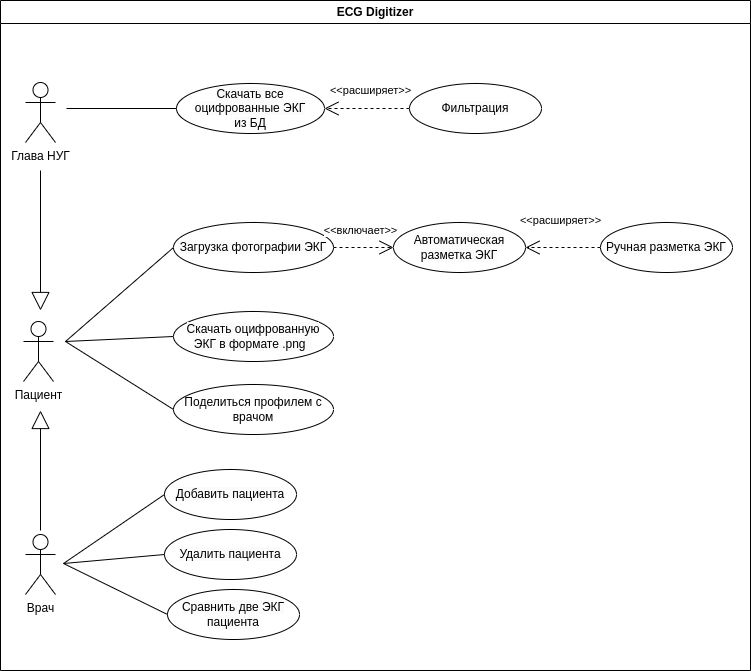

The diagram above was exported from draw.io. Its source (the exported page's mxGraphModel, read from the mxfile embedded in the PNG):
<mxGraphModel dx="1434" dy="797" grid="1" gridSize="10" guides="1" tooltips="1" connect="1" arrows="1" fold="1" page="1" pageScale="1" pageWidth="827" pageHeight="1169" math="0" shadow="0">
  <root>
    <mxCell id="0" />
    <mxCell id="1" parent="0" />
    <mxCell id="5u36-aX6GQVvLOXDbWjY-1" value="" style="endArrow=block;endSize=16;endFill=0;html=1;rounded=0;" parent="1" edge="1">
      <mxGeometry width="160" relative="1" as="geometry">
        <mxPoint x="80" y="360" as="sourcePoint" />
        <mxPoint x="80" y="500" as="targetPoint" />
      </mxGeometry>
    </mxCell>
    <mxCell id="5u36-aX6GQVvLOXDbWjY-3" value="Глава НУГ" style="shape=umlActor;verticalLabelPosition=bottom;verticalAlign=top;html=1;" parent="1" vertex="1">
      <mxGeometry x="65" y="272" width="30" height="60" as="geometry" />
    </mxCell>
    <mxCell id="5u36-aX6GQVvLOXDbWjY-4" value="&lt;span style=&quot;color: rgb(0, 0, 0); font-family: Helvetica; font-size: 12px; font-style: normal; font-variant-ligatures: normal; font-variant-caps: normal; font-weight: 400; letter-spacing: normal; orphans: 2; text-align: center; text-indent: 0px; text-transform: none; widows: 2; word-spacing: 0px; -webkit-text-stroke-width: 0px; background-color: rgb(251, 251, 251); text-decoration-thickness: initial; text-decoration-style: initial; text-decoration-color: initial; float: none; display: inline !important;&quot;&gt;Автоматическая разметка ЭКГ&lt;br&gt;&lt;/span&gt;" style="ellipse;whiteSpace=wrap;html=1;" parent="1" vertex="1">
      <mxGeometry x="433" y="412" width="132" height="50" as="geometry" />
    </mxCell>
    <mxCell id="5u36-aX6GQVvLOXDbWjY-8" value="&amp;lt;&amp;lt;расширяет&amp;gt;&amp;gt;" style="endArrow=open;endSize=12;dashed=1;html=1;rounded=0;endFill=0;entryX=1;entryY=0.5;entryDx=0;entryDy=0;exitX=0;exitY=0.5;exitDx=0;exitDy=0;" parent="1" source="5u36-aX6GQVvLOXDbWjY-9" target="5u36-aX6GQVvLOXDbWjY-4" edge="1">
      <mxGeometry x="0.0667" y="-27" width="160" relative="1" as="geometry">
        <mxPoint x="723" y="437" as="sourcePoint" />
        <mxPoint x="565" y="428.5" as="targetPoint" />
        <mxPoint as="offset" />
      </mxGeometry>
    </mxCell>
    <mxCell id="5u36-aX6GQVvLOXDbWjY-9" value="&lt;span style=&quot;color: rgb(0, 0, 0); font-family: Helvetica; font-size: 12px; font-style: normal; font-variant-ligatures: normal; font-variant-caps: normal; font-weight: 400; letter-spacing: normal; orphans: 2; text-align: center; text-indent: 0px; text-transform: none; widows: 2; word-spacing: 0px; -webkit-text-stroke-width: 0px; background-color: rgb(251, 251, 251); text-decoration-thickness: initial; text-decoration-style: initial; text-decoration-color: initial; float: none; display: inline !important;&quot;&gt;Ручная разметка ЭКГ&lt;br&gt;&lt;/span&gt;" style="ellipse;whiteSpace=wrap;html=1;" parent="1" vertex="1">
      <mxGeometry x="640" y="412" width="132" height="50" as="geometry" />
    </mxCell>
    <mxCell id="5u36-aX6GQVvLOXDbWjY-14" value="&lt;span style=&quot;color: rgb(0, 0, 0); font-family: Helvetica; font-size: 12px; font-style: normal; font-variant-ligatures: normal; font-variant-caps: normal; font-weight: 400; letter-spacing: normal; orphans: 2; text-align: center; text-indent: 0px; text-transform: none; widows: 2; word-spacing: 0px; -webkit-text-stroke-width: 0px; background-color: rgb(251, 251, 251); text-decoration-thickness: initial; text-decoration-style: initial; text-decoration-color: initial; float: none; display: inline !important;&quot;&gt;Скачать оцифрованную ЭКГ в формате .png&amp;nbsp;&amp;nbsp;&lt;br&gt;&lt;/span&gt;" style="ellipse;whiteSpace=wrap;html=1;" parent="1" vertex="1">
      <mxGeometry x="213" y="501" width="160" height="50" as="geometry" />
    </mxCell>
    <mxCell id="5u36-aX6GQVvLOXDbWjY-15" value="" style="endArrow=none;html=1;rounded=0;entryX=0;entryY=0.5;entryDx=0;entryDy=0;" parent="1" target="5u36-aX6GQVvLOXDbWjY-14" edge="1">
      <mxGeometry width="50" height="50" relative="1" as="geometry">
        <mxPoint x="105" y="531" as="sourcePoint" />
        <mxPoint x="202" y="731" as="targetPoint" />
      </mxGeometry>
    </mxCell>
    <mxCell id="5u36-aX6GQVvLOXDbWjY-16" value="&lt;span style=&quot;color: rgb(0, 0, 0); font-family: Helvetica; font-size: 12px; font-style: normal; font-variant-ligatures: normal; font-variant-caps: normal; font-weight: 400; letter-spacing: normal; orphans: 2; text-align: center; text-indent: 0px; text-transform: none; widows: 2; word-spacing: 0px; -webkit-text-stroke-width: 0px; background-color: rgb(251, 251, 251); text-decoration-thickness: initial; text-decoration-style: initial; text-decoration-color: initial; float: none; display: inline !important;&quot;&gt;Скачать все оцифрованные ЭКГ &lt;br&gt;из БД&lt;br&gt;&lt;/span&gt;" style="ellipse;whiteSpace=wrap;html=1;" parent="1" vertex="1">
      <mxGeometry x="216" y="273" width="148" height="50" as="geometry" />
    </mxCell>
    <mxCell id="5u36-aX6GQVvLOXDbWjY-17" value="" style="endArrow=none;html=1;rounded=0;entryX=0;entryY=0.5;entryDx=0;entryDy=0;" parent="1" target="5u36-aX6GQVvLOXDbWjY-16" edge="1">
      <mxGeometry width="50" height="50" relative="1" as="geometry">
        <mxPoint x="106" y="298" as="sourcePoint" />
        <mxPoint x="210" y="298" as="targetPoint" />
      </mxGeometry>
    </mxCell>
    <mxCell id="5u36-aX6GQVvLOXDbWjY-21" value="&lt;span style=&quot;color: rgb(0, 0, 0); font-family: Helvetica; font-size: 12px; font-style: normal; font-variant-ligatures: normal; font-variant-caps: normal; font-weight: 400; letter-spacing: normal; orphans: 2; text-align: center; text-indent: 0px; text-transform: none; widows: 2; word-spacing: 0px; -webkit-text-stroke-width: 0px; background-color: rgb(251, 251, 251); text-decoration-thickness: initial; text-decoration-style: initial; text-decoration-color: initial; float: none; display: inline !important;&quot;&gt;Загрузка фотографии ЭКГ&lt;br&gt;&lt;/span&gt;" style="ellipse;whiteSpace=wrap;html=1;" parent="1" vertex="1">
      <mxGeometry x="213" y="412" width="160" height="50" as="geometry" />
    </mxCell>
    <mxCell id="5u36-aX6GQVvLOXDbWjY-24" value="" style="endArrow=none;html=1;rounded=0;entryX=0;entryY=0.5;entryDx=0;entryDy=0;" parent="1" target="5u36-aX6GQVvLOXDbWjY-21" edge="1">
      <mxGeometry width="50" height="50" relative="1" as="geometry">
        <mxPoint x="105" y="531" as="sourcePoint" />
        <mxPoint x="225" y="586" as="targetPoint" />
      </mxGeometry>
    </mxCell>
    <mxCell id="5u36-aX6GQVvLOXDbWjY-25" value="&amp;lt;&amp;lt;включает&amp;gt;&amp;gt;" style="endArrow=open;endSize=12;dashed=1;html=1;rounded=0;endFill=0;entryX=0;entryY=0.5;entryDx=0;entryDy=0;exitX=1;exitY=0.5;exitDx=0;exitDy=0;" parent="1" source="5u36-aX6GQVvLOXDbWjY-21" target="5u36-aX6GQVvLOXDbWjY-4" edge="1">
      <mxGeometry x="-0.1" y="17" width="160" relative="1" as="geometry">
        <mxPoint x="333" y="346" as="sourcePoint" />
        <mxPoint x="499" y="469" as="targetPoint" />
        <mxPoint as="offset" />
      </mxGeometry>
    </mxCell>
    <mxCell id="5u36-aX6GQVvLOXDbWjY-26" value="&amp;lt;&amp;lt;расширяет&amp;gt;&amp;gt;" style="endArrow=open;endSize=12;dashed=1;html=1;rounded=0;endFill=0;exitX=0;exitY=0.5;exitDx=0;exitDy=0;" parent="1" source="5u36-aX6GQVvLOXDbWjY-27" target="5u36-aX6GQVvLOXDbWjY-16" edge="1">
      <mxGeometry x="-0.0824" y="-18" width="160" relative="1" as="geometry">
        <mxPoint x="529" y="298" as="sourcePoint" />
        <mxPoint x="371" y="298" as="targetPoint" />
        <mxPoint as="offset" />
      </mxGeometry>
    </mxCell>
    <mxCell id="5u36-aX6GQVvLOXDbWjY-27" value="&lt;span style=&quot;color: rgb(0, 0, 0); font-family: Helvetica; font-size: 12px; font-style: normal; font-variant-ligatures: normal; font-variant-caps: normal; font-weight: 400; letter-spacing: normal; orphans: 2; text-align: center; text-indent: 0px; text-transform: none; widows: 2; word-spacing: 0px; -webkit-text-stroke-width: 0px; background-color: rgb(251, 251, 251); text-decoration-thickness: initial; text-decoration-style: initial; text-decoration-color: initial; float: none; display: inline !important;&quot;&gt;Фильтрация&lt;br&gt;&lt;/span&gt;" style="ellipse;whiteSpace=wrap;html=1;" parent="1" vertex="1">
      <mxGeometry x="449" y="273" width="132" height="50" as="geometry" />
    </mxCell>
    <mxCell id="NJlOhX1wMpALh5Ea1H8K-1" value="Поделиться профилем с врачом" style="ellipse;whiteSpace=wrap;html=1;" parent="1" vertex="1">
      <mxGeometry x="213" y="574" width="160" height="50" as="geometry" />
    </mxCell>
    <mxCell id="NJlOhX1wMpALh5Ea1H8K-2" value="" style="endArrow=none;html=1;rounded=0;entryX=0;entryY=0.5;entryDx=0;entryDy=0;" parent="1" target="NJlOhX1wMpALh5Ea1H8K-1" edge="1">
      <mxGeometry width="50" height="50" relative="1" as="geometry">
        <mxPoint x="105" y="531" as="sourcePoint" />
        <mxPoint x="232" y="761" as="targetPoint" />
      </mxGeometry>
    </mxCell>
    <mxCell id="NJlOhX1wMpALh5Ea1H8K-3" value="Пациент" style="shape=umlActor;verticalLabelPosition=bottom;verticalAlign=top;html=1;outlineConnect=0;" parent="1" vertex="1">
      <mxGeometry x="63" y="511" width="30" height="60" as="geometry" />
    </mxCell>
    <mxCell id="NJlOhX1wMpALh5Ea1H8K-8" value="Врач" style="shape=umlActor;verticalLabelPosition=bottom;verticalAlign=top;html=1;outlineConnect=0;" parent="1" vertex="1">
      <mxGeometry x="65" y="724" width="30" height="60" as="geometry" />
    </mxCell>
    <mxCell id="NJlOhX1wMpALh5Ea1H8K-10" value="&lt;span style=&quot;color: rgb(0, 0, 0); font-family: Helvetica; font-size: 12px; font-style: normal; font-variant-ligatures: normal; font-variant-caps: normal; font-weight: 400; letter-spacing: normal; orphans: 2; text-align: center; text-indent: 0px; text-transform: none; widows: 2; word-spacing: 0px; -webkit-text-stroke-width: 0px; background-color: rgb(251, 251, 251); text-decoration-thickness: initial; text-decoration-style: initial; text-decoration-color: initial; float: none; display: inline !important;&quot;&gt;Добавить пациента&lt;br&gt;&lt;/span&gt;" style="ellipse;whiteSpace=wrap;html=1;" parent="1" vertex="1">
      <mxGeometry x="204" y="659" width="132" height="50" as="geometry" />
    </mxCell>
    <mxCell id="NJlOhX1wMpALh5Ea1H8K-11" value="" style="endArrow=none;html=1;rounded=0;entryX=0;entryY=0.5;entryDx=0;entryDy=0;" parent="1" edge="1" target="NJlOhX1wMpALh5Ea1H8K-10">
      <mxGeometry width="50" height="50" relative="1" as="geometry">
        <mxPoint x="103" y="753" as="sourcePoint" />
        <mxPoint x="264" y="647" as="targetPoint" />
      </mxGeometry>
    </mxCell>
    <mxCell id="NJlOhX1wMpALh5Ea1H8K-12" value="" style="endArrow=block;endSize=16;endFill=0;html=1;rounded=0;" parent="1" edge="1">
      <mxGeometry width="160" relative="1" as="geometry">
        <mxPoint x="80" y="720" as="sourcePoint" />
        <mxPoint x="80" y="600" as="targetPoint" />
      </mxGeometry>
    </mxCell>
    <mxCell id="NJlOhX1wMpALh5Ea1H8K-13" value="&lt;span style=&quot;color: rgb(0, 0, 0); font-family: Helvetica; font-size: 12px; font-style: normal; font-variant-ligatures: normal; font-variant-caps: normal; font-weight: 400; letter-spacing: normal; orphans: 2; text-align: center; text-indent: 0px; text-transform: none; widows: 2; word-spacing: 0px; -webkit-text-stroke-width: 0px; background-color: rgb(251, 251, 251); text-decoration-thickness: initial; text-decoration-style: initial; text-decoration-color: initial; float: none; display: inline !important;&quot;&gt;Удалить пациента&lt;br&gt;&lt;/span&gt;" style="ellipse;whiteSpace=wrap;html=1;" parent="1" vertex="1">
      <mxGeometry x="204" y="719" width="132" height="50" as="geometry" />
    </mxCell>
    <mxCell id="NJlOhX1wMpALh5Ea1H8K-14" value="" style="endArrow=none;html=1;rounded=0;entryX=0;entryY=0.5;entryDx=0;entryDy=0;" parent="1" edge="1" target="NJlOhX1wMpALh5Ea1H8K-13">
      <mxGeometry width="50" height="50" relative="1" as="geometry">
        <mxPoint x="103" y="753" as="sourcePoint" />
        <mxPoint x="264" y="699" as="targetPoint" />
      </mxGeometry>
    </mxCell>
    <mxCell id="NJlOhX1wMpALh5Ea1H8K-15" value="&lt;span style=&quot;color: rgb(0, 0, 0); font-family: Helvetica; font-size: 12px; font-style: normal; font-variant-ligatures: normal; font-variant-caps: normal; font-weight: 400; letter-spacing: normal; orphans: 2; text-align: center; text-indent: 0px; text-transform: none; widows: 2; word-spacing: 0px; -webkit-text-stroke-width: 0px; background-color: rgb(251, 251, 251); text-decoration-thickness: initial; text-decoration-style: initial; text-decoration-color: initial; float: none; display: inline !important;&quot;&gt;Сравнить две ЭКГ пациента&lt;br&gt;&lt;/span&gt;" style="ellipse;whiteSpace=wrap;html=1;" parent="1" vertex="1">
      <mxGeometry x="207" y="779" width="132" height="50" as="geometry" />
    </mxCell>
    <mxCell id="NJlOhX1wMpALh5Ea1H8K-16" value="" style="endArrow=none;html=1;rounded=0;entryX=0;entryY=0.5;entryDx=0;entryDy=0;" parent="1" edge="1" target="NJlOhX1wMpALh5Ea1H8K-15">
      <mxGeometry width="50" height="50" relative="1" as="geometry">
        <mxPoint x="103" y="753" as="sourcePoint" />
        <mxPoint x="225" y="814" as="targetPoint" />
      </mxGeometry>
    </mxCell>
    <mxCell id="7De16VnHSKPtV7WFrQHK-1" value="ECG&amp;nbsp;Digitizer" style="swimlane;whiteSpace=wrap;html=1;" vertex="1" parent="1">
      <mxGeometry x="40" y="190" width="750" height="670" as="geometry" />
    </mxCell>
  </root>
</mxGraphModel>